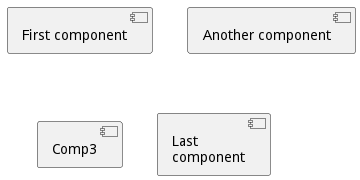

The diagram above was rendered by PlantUML. Its source (embedded in the PNG):
@startuml
[First component]
[Another component] as Comp2
component Comp3
component [Last\ncomponent] as Comp4
@enduml